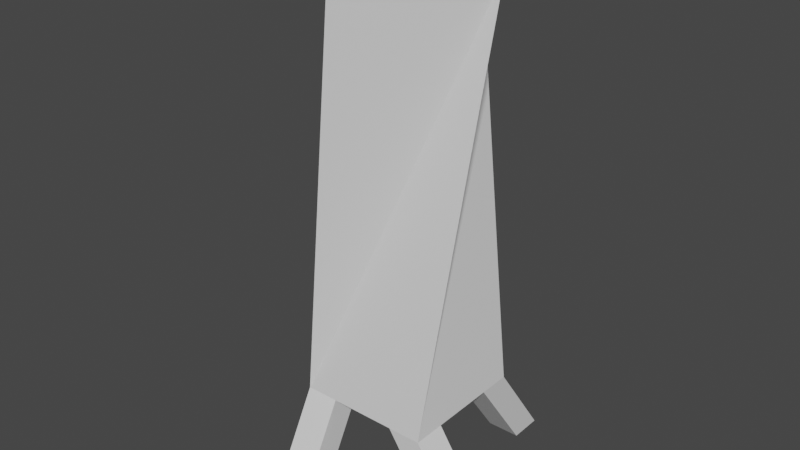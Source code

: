 # Source: Building_1_blender.blend  (saved by Blender 3.6.11; exported with 4.5.12 LTS)
import bpy
from mathutils import Matrix  # noqa: F401  (used for matrix-valued properties, if any)

bpy.ops.wm.read_factory_settings(use_empty=True)
scene = bpy.context.scene
scene.name = 'Scene'

# ---- collections
col_collection = bpy.data.collections.new('Collection'); scene.collection.children.link(col_collection)

# ---- materials (node trees are filled in below, after node groups)
mat_material = bpy.data.materials.new('Material')
mat_material.alpha_threshold = 0.0
mat_material.use_transparent_shadow = False
mat_material.roughness = 0.5
mat_material.line_color = (0.0, 0.0, 0.0, 1.0)

# ---- material node trees
mat_material.use_nodes = True; mat_material.node_tree.nodes.clear()
_N = mat_material.node_tree.nodes; _L = mat_material.node_tree.links
n0 = _N.new('ShaderNodeOutputMaterial'); n0.name = 'Material Output'; n0.location = (300, 300)
n1 = _N.new('ShaderNodeBsdfPrincipled'); n1.name = 'Principled BSDF'; n1.location = (10, 300)
n1.distribution = 'GGX'
n1.subsurface_method = 'RANDOM_WALK_SKIN'
n1.inputs[3].default_value = 1.45
n1.inputs[27].default_value = (0.0, 0.0, 0.0, 1.0)
n1.inputs[28].default_value = 1.0
_L.new(n1.outputs[0], n0.inputs[0])
n0.is_active_output = True

# ---- world
world_world = bpy.data.worlds.new('World'); scene.world = world_world
world_world.use_nodes = True; world_world.node_tree.nodes.clear()
_N = world_world.node_tree.nodes; _L = world_world.node_tree.links
n0 = _N.new('ShaderNodeOutputWorld'); n0.name = 'World Output'; n0.location = (300, 300)
n1 = _N.new('ShaderNodeBackground'); n1.name = 'Background'; n1.location = (10, 300)
n1.inputs[0].default_value = (0.05088, 0.05088, 0.05088, 1.0)
_L.new(n1.outputs[0], n0.inputs[0])
n0.is_active_output = True
world_world.color = (0.05088, 0.05088, 0.05088)
world_world.use_sun_shadow = False
world_world.sun_shadow_jitter_overblur = 0.0

# ---- meshes
me_cube = bpy.data.meshes.new('Cube')
me_cube.from_pydata([(-11.52, 11.52, 12.81), (-11.52, -11.52, 12.81), (-0.3451, -16.29, 84.45), (0.3451, 16.29, 84.45), (11.52, 11.52, 12.81), (16.29, -0.3451, 84.45), (11.52, -11.52, 12.81), (-16.29, 0.3451, 84.45), (-11.52, 0.0, 12.81), (11.52, 0.0, 12.81), (0.0, -11.52, 12.81), (0.0, 11.52, 12.81), (0.0, 0.0, 12.81), (-11.52, -5.761, 12.81), (11.52, 5.761, 12.81), (5.761, -11.52, 12.81), (-5.761, 11.52, 12.81), (-11.52, 5.761, 12.81), (11.52, -5.761, 12.81), (-5.761, -11.52, 12.81), (5.761, 11.52, 12.81), (0.0, -5.761, 12.81), (0.0, 5.761, 12.81), (-5.761, 0.0, 12.81), (5.761, 0.0, 12.81), (5.761, 5.761, 12.81), (-5.761, 5.761, 12.81), (-5.761, -5.761, 12.81), (5.761, -5.761, 12.81), (-27.01, 11.52, -2.534), (-11.52, -19.8, -2.534), (11.52, 22.32, -2.534), (21.59, -11.52, -2.534), (-11.52, -14.04, -2.534), (11.52, 16.56, -2.534), (15.83, -11.52, -2.534), (-21.25, 11.52, -2.534), (-27.01, 5.761, -2.534), (21.59, -5.761, -2.534), (-5.761, -19.8, -2.534), (5.761, 22.32, -2.534), (5.761, 16.56, -2.534), (-21.25, 5.761, -2.534), (-5.761, -14.04, -2.534), (15.83, -5.761, -2.534)], [], [(17, 0, 29, 37), (6, 5, 2, 1, 19, 10, 15), (4, 3, 5, 6, 18, 9, 14), (1, 2, 7, 0, 17, 8, 13), (0, 7, 3, 4, 20, 11, 16), (3, 7, 2, 5), (27, 21, 10, 19), (26, 22, 12, 23), (25, 14, 9, 24), (22, 25, 24, 12), (11, 20, 25, 22), (26, 17, 37, 42), (17, 26, 23, 8), (16, 26, 42, 36), (16, 11, 22, 26), (15, 28, 44, 35), (8, 23, 27, 13), (23, 12, 21, 27), (21, 28, 15, 10), (12, 24, 28, 21), (24, 9, 18, 28), (44, 38, 32, 35), (40, 31, 34, 41), (29, 36, 42, 37), (33, 43, 39, 30), (1, 13, 33, 30), (28, 18, 38, 44), (18, 6, 32, 38), (4, 14, 34, 31), (27, 19, 39, 43), (25, 20, 40, 41), (19, 1, 30, 39), (6, 15, 35, 32), (20, 4, 31, 40), (13, 27, 43, 33), (14, 25, 41, 34), (0, 16, 36, 29)])
_uv = me_cube.uv_layers.new(name='UVMap')
_uv.uv.foreach_set('vector', [0.375, 0.9375, 0.375, 1.0, 0.375, 1.0, 0.375, 0.9375, 0.375, 0.25, 0.625, 0.25, 0.625, 0.5, 0.375, 0.5, 0.375, 0.4375, 0.375, 0.375, 0.375, 0.3125, 0.375, 0.5, 0.625, 0.5, 0.625, 0.75, 0.375, 0.75, 0.375, 0.6875, 0.375, 0.625, 0.375, 0.5625, 0.375, 0.75, 0.625, 0.75, 0.625, 1.0, 0.375, 1.0, 0.375, 0.9375, 0.375, 0.875, 0.375, 0.8125, 0.125, 0.5, 0.375, 0.5, 0.375, 0.75, 0.125, 0.75, 0.125, 0.6875, 0.125, 0.625, 0.125, 0.5625, 0.625, 0.5, 0.875, 0.5, 0.875, 0.75, 0.625, 0.75, 0.4375, 0.1875, 0.5, 0.1875, 0.5, 0.25, 0.4375, 0.25, 0.4375, 0.0625, 0.5, 0.0625, 0.5, 0.125, 0.4375, 0.125, 0.5625, 0.0625, 0.625, 0.0625, 0.625, 0.125, 0.5625, 0.125, 0.5, 0.0625, 0.5625, 0.0625, 0.5625, 0.125, 0.5, 0.125, 0.5, 0.0, 0.5625, 0.0, 0.5625, 0.0625, 0.5, 0.0625, 0.4375, 0.0625, 0.375, 0.0625, 0.375, 0.0625, 0.4375, 0.0625, 0.375, 0.0625, 0.4375, 0.0625, 0.4375, 0.125, 0.375, 0.125, 0.4375, 0.0, 0.4375, 0.0625, 0.4375, 0.0625, 0.4375, 0.0, 0.4375, 0.0, 0.5, 0.0, 0.5, 0.0625, 0.4375, 0.0625, 0.5625, 0.25, 0.5625, 0.1875, 0.5625, 0.1875, 0.5625, 0.25, 0.375, 0.125, 0.4375, 0.125, 0.4375, 0.1875, 0.375, 0.1875, 0.4375, 0.125, 0.5, 0.125, 0.5, 0.1875, 0.4375, 0.1875, 0.5, 0.1875, 0.5625, 0.1875, 0.5625, 0.25, 0.5, 0.25, 0.5, 0.125, 0.5625, 0.125, 0.5625, 0.1875, 0.5, 0.1875, 0.5625, 0.125, 0.625, 0.125, 0.625, 0.1875, 0.5625, 0.1875, 0.5625, 0.1875, 0.625, 0.1875, 0.625, 0.25, 0.5625, 0.25, 0.5625, 0.0, 0.625, 0.0, 0.625, 0.0625, 0.5625, 0.0625, 0.375, 0.0, 0.4375, 0.0, 0.4375, 0.0625, 0.375, 0.0625, 0.375, 0.1875, 0.4375, 0.1875, 0.4375, 0.25, 0.375, 0.25, 0.375, 0.75, 0.375, 0.8125, 0.375, 0.8125, 0.375, 0.75, 0.5625, 0.1875, 0.625, 0.1875, 0.625, 0.1875, 0.5625, 0.1875, 0.375, 0.6875, 0.375, 0.75, 0.375, 0.75, 0.375, 0.6875, 0.375, 0.5, 0.375, 0.5625, 0.375, 0.5625, 0.375, 0.5, 0.4375, 0.1875, 0.4375, 0.25, 0.4375, 0.25, 0.4375, 0.1875, 0.5625, 0.0625, 0.5625, 0.0, 0.5625, 0.0, 0.5625, 0.0625, 0.375, 0.4375, 0.375, 0.5, 0.375, 0.5, 0.375, 0.4375, 0.375, 0.25, 0.375, 0.3125, 0.375, 0.3125, 0.375, 0.25, 0.125, 0.6875, 0.125, 0.75, 0.125, 0.75, 0.125, 0.6875, 0.375, 0.1875, 0.4375, 0.1875, 0.4375, 0.1875, 0.375, 0.1875, 0.625, 0.0625, 0.5625, 0.0625, 0.5625, 0.0625, 0.625, 0.0625, 0.125, 0.5, 0.125, 0.5625, 0.125, 0.5625, 0.125, 0.5])
me_cube.materials.append(mat_material)
me_cube.use_mirror_vertex_groups = False
me_cube.update()

# ---- objects
ob_cube = bpy.data.objects.new('Cube', me_cube)

# ---- transforms, parenting, visibility, modifiers, constraints
ob_cube.location = (0.0, 0.0, 0.0)
ob_cube.lock_rotations_4d = False
ob_cube.empty_display_type = 'ARROWS'
ob_cube.lineart.crease_threshold = 0.0

# ---- collection membership
col_collection.objects.link(ob_cube)

# ---- scene / render settings (as saved in the file)
scene.frame_start = 1; scene.frame_end = 250; scene.frame_set(1)
scene.render.engine = 'BLENDER_EEVEE_NEXT'
scene.cycles.sampling_pattern = 'TABULATED_SOBOL'
scene.view_settings.view_transform = 'Filmic'
bpy.context.view_layer.update()

# ---- added for rendering (the .blend has no active camera and no usable light): camera, sun
cam_auto = bpy.data.cameras.new('AutoCamera')
cam_auto.lens = 50.0
cam_auto.sensor_width = 36.0
cam_auto.clip_end = 1756.58
ob_auto_camera = bpy.data.objects.new('AutoCamera', cam_auto)
scene.collection.objects.link(ob_auto_camera)
ob_auto_camera.location = (97.3844, -118.85, 121.03)
ob_auto_camera.rotation_euler = (1.09748, -7.21219e-08, 0.694738)
scene.camera = ob_auto_camera
light_auto_sun = bpy.data.lights.new('AutoSun', 'SUN')
light_auto_sun.energy = 3.0
light_auto_sun.angle = 0.0523599
ob_auto_sun = bpy.data.objects.new('AutoSun', light_auto_sun)
scene.collection.objects.link(ob_auto_sun)
ob_auto_sun.rotation_euler = (0.872665, 0.174533, 0.523599)
bpy.context.view_layer.update()
